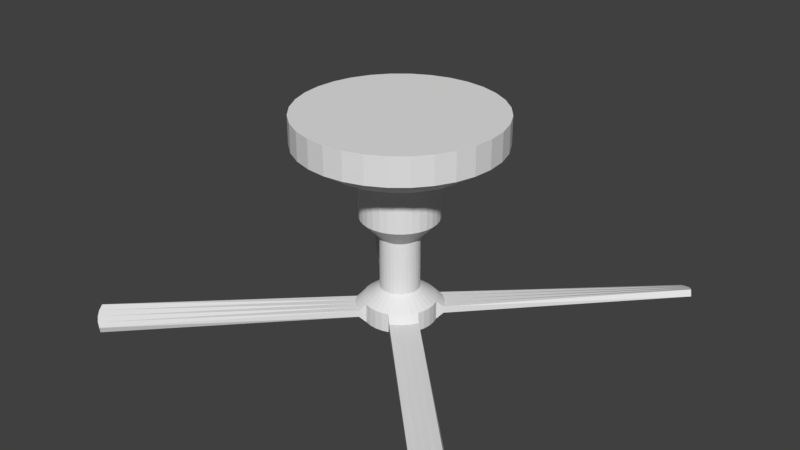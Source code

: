 # Source: Ceiling_Fan.blend  (saved by Blender 2.79.0; exported with 4.5.12 LTS)
import bpy
from mathutils import Matrix  # noqa: F401  (used for matrix-valued properties, if any)

bpy.ops.wm.read_factory_settings(use_empty=True)
scene = bpy.context.scene
scene.name = 'Scene'

# ---- collections
col_collection_1 = bpy.data.collections.new('Collection 1'); scene.collection.children.link(col_collection_1)

# ---- world
world_world = bpy.data.worlds.new('World'); scene.world = world_world
world_world.color = (0.05088, 0.05088, 0.05088)
world_world.use_sun_shadow = False
world_world.sun_shadow_jitter_overblur = 0.0
world_world.cycles.sampling_method = 'MANUAL'

# ---- meshes
me_cylinder = bpy.data.meshes.new('Cylinder')
me_cylinder.from_pydata([(0.0, 1.0, -0.2815), (0.0, 1.0, 0.0), (0.1951, 0.9808, -0.2815), (0.1951, 0.9808, 0.0), (0.3827, 0.9239, -0.2815), (0.3827, 0.9239, 0.0), (0.5556, 0.8315, -0.2815), (0.5556, 0.8315, 0.0), (0.0, -1.0, -0.2815), (0.0, -1.0, 0.0), (0.7071, 0.7071, -0.2815), (0.7071, 0.7071, 0.0), (0.8315, 0.5556, -0.2815), (0.8315, 0.5556, 0.0), (0.1951, -0.9808, -0.2815), (0.1951, -0.9808, 0.0), (1.0, 0.0, -0.2815), (1.0, 0.0, 0.0), (0.3827, -0.9239, -0.2815), (0.3827, -0.9239, 0.0), (0.5556, -0.8315, -0.2815), (0.5556, -0.8315, 0.0), (0.7071, -0.7071, -0.2815), (0.7071, -0.7071, 0.0), (0.8315, -0.5556, -0.2815), (0.8315, -0.5556, 0.0), (0.9239, -0.3827, -0.2815), (-0.1951, 0.9808, -0.2815), (-0.1951, 0.9808, 0.0), (-0.3827, 0.9239, -0.2815), (-0.3827, 0.9239, 0.0), (-0.5556, 0.8315, -0.2815), (-0.5556, 0.8315, 0.0), (-0.7071, 0.7071, -0.2815), (-0.7071, 0.7071, 0.0), (-0.8315, 0.5556, -0.2815), (-0.8315, 0.5556, 0.0), (-0.1951, -0.9808, -0.2815), (-0.1951, -0.9808, 0.0), (-1.0, 0.0, -0.2815), (-1.0, 0.0, 0.0), (-0.3827, -0.9239, -0.2815), (-0.3827, -0.9239, 0.0), (-0.5556, -0.8315, -0.2815), (-0.5556, -0.8315, 0.0), (-0.7071, -0.7071, -0.2815), (-0.7071, -0.7071, 0.0), (-0.8315, -0.5556, -0.2815), (-0.8315, -0.5556, 0.0), (-0.9239, -0.3827, -0.2815), (-0.9239, -0.3827, 0.0), (-0.9808, -0.1951, -0.2815), (-0.9808, -0.1951, 0.0), (-0.9239, 0.3827, -0.2815), (-0.9239, 0.3827, 0.0), (-0.9808, 0.1951, -0.2815), (-0.3774, -0.07506, -1.033), (-0.3848, 0.0, -1.033), (-0.9808, 0.1951, 0.0), (-0.3774, 0.07506, -1.033), (-0.3555, -0.1472, -1.033), (-0.3199, -0.2138, -1.033), (-0.3555, 0.1472, -1.033), (0.9239, -0.3827, 0.0), (-0.3199, 0.2138, -1.033), (0.9808, -0.1951, -0.2815), (0.9808, -0.1951, 0.0), (0.9239, 0.3827, -0.2815), (0.9239, 0.3827, 0.0), (0.9808, 0.1951, -0.2815), (0.3774, -0.07506, -1.033), (0.0, 0.3848, -1.033), (0.3848, 0.0, -1.033), (0.0, 0.3848, -0.558), (0.0, 0.7255, -0.458), (0.9808, 0.1951, 0.0), (0.3774, 0.07506, -1.033), (0.3555, -0.1472, -1.033), (0.3199, -0.2138, -1.033), (0.3555, 0.1472, -1.033), (0.3199, 0.2138, -1.033), (0.0, -0.3848, -1.033), (0.2721, 0.2721, -1.033), (0.0, -0.3848, -0.558), (0.0, -0.7255, -0.458), (0.2138, 0.3199, -1.033), (0.1472, 0.3555, -1.033), (0.07506, 0.3774, -1.033), (0.1415, 0.7116, -0.458), (0.07506, 0.3774, -0.558), (0.2776, 0.6703, -0.458), (0.1472, 0.3555, -0.558), (0.4031, 0.6032, -0.458), (0.2138, 0.3199, -0.558), (0.513, 0.513, -0.458), (0.2721, 0.2721, -0.558), (0.6032, 0.4031, -0.458), (0.2721, -0.2721, -1.033), (0.7255, 0.0, -0.458), (0.3848, 0.0, -0.558), (0.2138, -0.3199, -1.033), (0.1472, -0.3555, -1.033), (0.07506, -0.3774, -1.033), (-0.2721, 0.2721, -1.033), (-0.2138, 0.3199, -1.033), (-0.1472, 0.3555, -1.033), (-0.07506, 0.3774, -1.033), (-0.1415, 0.7116, -0.458), (-0.07506, 0.3774, -0.558), (-0.2776, 0.6703, -0.458), (-0.1472, 0.3555, -0.558), (-0.4031, 0.6032, -0.458), (-0.2138, 0.3199, -0.558), (-0.513, 0.513, -0.458), (-0.2721, 0.2721, -0.558), (-0.6032, 0.4031, -0.458), (-0.2721, -0.2721, -1.033), (-0.7255, 0.0, -0.458), (-0.3848, 0.0, -0.558), (-0.2138, -0.3199, -1.033), (-0.1472, -0.3555, -1.033), (-0.07506, -0.3774, -1.033), (-0.1415, -0.7116, -0.458), (-0.07506, -0.3774, -0.558), (-0.2776, -0.6703, -0.458), (-0.1472, -0.3555, -0.558), (-0.4031, -0.6032, -0.458), (-0.2138, -0.3199, -0.558), (-0.513, -0.513, -0.458), (-0.2721, -0.2721, -0.558), (-0.6032, -0.4031, -0.458), (0.1415, -0.7116, -0.458), (-0.3199, 0.2138, -0.558), (-0.6703, 0.2776, -0.458), (-0.3555, 0.1472, -0.558), (-0.7116, 0.1415, -0.458), (-0.3774, 0.07506, -0.558), (0.0, 0.05493, -2.227), (0.07506, -0.3774, -0.558), (-0.3199, -0.2138, -0.558), (-0.6703, -0.2776, -0.458), (-0.3555, -0.1472, -0.558), (-0.7116, -0.1415, -0.458), (-0.3774, -0.07506, -0.558), (0.2776, -0.6703, -0.458), (0.0, -0.05493, -2.227), (0.1472, -0.3555, -0.558), (-0.195, 0.0, -1.233), (0.4031, -0.6032, -0.458), (0.2138, -0.3199, -0.558), (0.513, -0.513, -0.458), (0.2721, -0.2721, -0.558), (0.6032, -0.4031, -0.458), (0.3199, 0.2138, -0.558), (0.0, -0.195, -1.233), (0.6703, 0.2776, -0.458), (0.3555, 0.1472, -0.558), (0.7116, 0.1415, -0.458), (0.3774, 0.07506, -0.558), (0.0, 0.195, -1.233), (-0.1913, 0.03804, -1.233), (-0.1802, 0.07462, -1.233), (-0.1621, 0.1083, -1.233), (0.3199, -0.2138, -0.558), (-0.1379, 0.1379, -1.233), (0.6703, -0.2776, -0.458), (0.3555, -0.1472, -0.558), (-0.1913, -0.03804, -1.233), (-0.1802, -0.07462, -1.233), (-0.1621, -0.1083, -1.233), (-0.1379, -0.1379, -1.233), (0.7116, -0.1415, -0.458), (0.3774, -0.07506, -0.558), (0.195, 0.0, -1.233), (0.0, -0.195, -1.77), (-0.1083, -0.1621, -1.233), (-0.07462, -0.1802, -1.233), (-0.03804, -0.1913, -1.233), (0.1913, 0.03804, -1.233), (0.1802, 0.07462, -1.233), (0.1621, 0.1083, -1.233), (0.1379, 0.1379, -1.233), (0.1913, -0.03804, -1.233), (0.0, 0.195, -1.77), (-0.1083, 0.1621, -1.233), (-0.195, 0.0, -1.77), (-0.07462, 0.1802, -1.233), (-0.03804, 0.1913, -1.233), (0.1802, -0.07462, -1.233), (0.1621, -0.1083, -1.233), (0.1379, -0.1379, -1.233), (0.1083, -0.1621, -1.233), (0.07462, -0.1802, -1.233), (0.03804, -0.1913, -1.233), (0.1083, 0.1621, -1.233), (0.195, 0.0, -1.77), (0.07462, 0.1802, -1.233), (0.0, -0.3639, -1.894), (0.03804, 0.1913, -1.233), (0.0, 0.3639, -1.894), (-0.1913, 0.03804, -1.77), (-0.1802, 0.07462, -1.77), (-0.1621, 0.1083, -1.77), (-0.1379, 0.1379, -1.77), (-0.1083, 0.1621, -1.77), (-0.1913, -0.03804, -1.77), (-0.1802, -0.07462, -1.77), (-0.1621, -0.1083, -1.77), (-0.1379, -0.1379, -1.77), (-0.1083, -0.1621, -1.77), (-0.3639, 0.0, -1.894), (-0.07463, 0.1802, -1.77), (-0.03804, 0.1913, -1.77), (0.1913, 0.03804, -1.77), (0.1802, 0.07462, -1.77), (0.1621, 0.1083, -1.77), (0.1379, 0.1379, -1.77), (-0.07463, -0.1802, -1.77), (0.1083, 0.1621, -1.77), (0.1913, -0.03804, -1.77), (-0.03804, -0.1913, -1.77), (0.1802, -0.07462, -1.77), (0.1621, -0.1083, -1.77), (0.1379, -0.1379, -1.77), (0.1083, -0.1621, -1.77), (0.3639, 0.0, -1.894), (0.07463, 0.1802, -1.77), (0.03804, 0.1913, -1.77), (0.07463, -0.1802, -1.77), (0.03804, -0.1913, -1.77), (0.0, -0.3639, -2.089), (0.0, 0.3639, -2.089), (-0.3569, -0.07099, -1.894), (-0.3362, -0.1393, -1.894), (-0.3569, 0.07099, -1.894), (-0.3026, -0.2022, -1.894), (-0.3639, 0.0, -2.089), (-0.3362, 0.1393, -1.894), (-0.3026, 0.2022, -1.894), (-0.2573, 0.2573, -1.894), (-0.2022, 0.3026, -1.894), (-0.1393, 0.3362, -1.894), (-0.07099, 0.3569, -1.894), (0.3569, -0.07099, -1.894), (-0.307, 0.307, -1.958), (0.3362, -0.1393, -1.894), (-0.01072, 0.05387, -2.227), (-0.3569, 0.07099, -2.089), (-0.3362, 0.1393, -2.089), (-0.3026, 0.2022, -2.089), (-0.2573, 0.2573, -2.089), (-0.2022, 0.3026, -2.089), (-0.1393, 0.3362, -2.089), (-0.07099, 0.3569, -2.089), (-0.03884, 0.03884, -2.227), (-0.02102, 0.05075, -2.227), (0.3569, 0.07099, -1.894), (0.3026, -0.2022, -1.894), (0.3639, 0.0, -2.089), (0.3362, 0.1393, -1.894), (-0.2573, -0.2573, -1.894), (-0.2022, -0.3026, -1.894), (-0.1393, -0.3362, -1.894), (-0.07099, -0.3569, -1.894), (0.3026, 0.2022, -1.894), (0.2573, 0.2573, -1.894), (-0.307, -0.307, -1.958), (0.2022, 0.3026, -1.894), (-0.01072, -0.05387, -2.227), (-0.3569, -0.07099, -2.089), (-0.3362, -0.1393, -2.089), (-0.3026, -0.2022, -2.089), (-0.2573, -0.2573, -2.089), (-0.2022, -0.3026, -2.089), (-0.1393, -0.3362, -2.089), (-0.07099, -0.3569, -2.089), (-0.03884, -0.03884, -2.227), (-0.02102, -0.05075, -2.227), (0.1393, 0.3362, -1.894), (0.07099, 0.3569, -1.894), (0.307, 0.307, -1.958), (0.01072, 0.05387, -2.227), (0.0, 0.0, 0.0), (0.3569, 0.07099, -2.089), (0.3362, 0.1393, -2.089), (0.3026, 0.2022, -2.089), (0.2573, 0.2573, -2.089), (0.0, -0.05493, -2.19), (-0.05493, 0.0, -2.19), (0.0, 0.05493, -2.19), (0.2022, 0.3026, -2.089), (0.1393, 0.3362, -2.089), (0.07099, 0.3569, -2.089), (0.03884, 0.03884, -2.227), (0.02102, 0.05075, -2.227), (0.2573, -0.2573, -1.894), (0.2022, -0.3026, -1.894), (0.1393, -0.3362, -1.894), (0.07099, -0.3569, -1.894), (-0.189, 0.3859, -2.026), (-0.03052, 0.04567, -2.227), (-0.05387, 0.01072, -2.227), (-0.307, 0.307, -2.026), (0.307, -0.307, -1.958), (0.01072, -0.05387, -2.227), (-0.2519, 0.3523, -2.026), (-0.04567, 0.03052, -2.227), (-0.05075, 0.02102, -2.227), (0.3569, -0.07099, -2.089), (0.3362, -0.1393, -2.089), (0.3026, -0.2022, -2.089), (0.2573, -0.2573, -2.089), (0.2022, -0.3026, -2.089), (0.1393, -0.3362, -2.089), (0.07099, -0.3569, -2.089), (0.03884, -0.03884, -2.227), (0.02102, -0.05075, -2.227), (-0.05387, 0.01072, -2.19), (-0.05075, 0.02102, -2.19), (-0.04567, 0.03052, -2.19), (-0.03884, 0.03884, -2.19), (-0.03052, 0.04567, -2.19), (-0.02102, 0.05075, -2.19), (-0.189, -0.3859, -2.026), (-0.03052, -0.04567, -2.227), (-0.05387, -0.01072, -2.227), (-0.307, -0.307, -2.026), (0.05493, 0.0, -2.19), (-0.2519, -0.3523, -2.026), (-0.04567, -0.03052, -2.227), (-0.05075, -0.02102, -2.227), (-0.05387, -0.01072, -2.19), (-0.05075, -0.02102, -2.19), (-0.04567, -0.03052, -2.19), (-0.03884, -0.03884, -2.19), (-0.03052, -0.04567, -2.19), (-0.02102, -0.05075, -2.19), (-0.01072, -0.05387, -2.19), (0.189, 0.3859, -2.026), (-2.06, -1.984, -1.935), (-2.018, -2.035, -1.96), (-1.966, -2.077, -1.986), (-1.907, -2.108, -2.01), (-2.09, -1.924, -1.91), (-2.077, -1.966, -1.998), (-2.035, -2.018, -2.024), (-1.984, -2.06, -2.049), (-1.924, -2.09, -2.074), (-2.108, -1.907, -1.974), (0.03052, 0.04567, -2.227), (0.05387, 0.01072, -2.227), (-0.3523, -0.2519, -1.958), (-0.3859, -0.189, -1.958), (-0.3859, -0.189, -2.026), (-0.2519, -0.3523, -1.958), (-0.189, -0.3859, -1.958), (-0.3523, -0.2519, -2.026), (0.307, 0.307, -2.026), (0.2519, 0.3523, -2.026), (0.04567, 0.03052, -2.227), (0.05075, 0.02102, -2.227), (-0.01072, 0.05387, -2.19), (0.05387, 0.01072, -2.19), (0.05075, 0.02102, -2.19), (-0.05493, 0.0, -2.227), (0.0, 0.0, -2.264), (0.04567, 0.03052, -2.19), (0.03884, 0.03884, -2.19), (0.03052, 0.04567, -2.19), (0.02102, 0.05075, -2.19), (-0.03007, 0.0, -2.259), (-0.01432, 0.0, -2.264), (-0.01404, -0.002793, -2.264), (-0.0295, -0.005867, -2.259), (0.0, -0.01432, -2.264), (0.0, -0.03007, -2.259), (-0.002793, -0.01404, -2.264), (-0.005867, -0.0295, -2.259), (-0.01012, -0.01012, -2.264), (-0.02127, -0.02127, -2.259), (-0.007954, -0.0119, -2.264), (-0.01671, -0.02501, -2.259), (-2.06, 1.984, -1.935), (-2.018, 2.035, -1.96), (-1.966, 2.077, -1.986), (-1.907, 2.108, -2.01), (-2.09, 1.924, -1.91), (-2.077, 1.966, -1.998), (-2.035, 2.018, -2.024), (-1.984, 2.06, -2.049), (-1.924, 2.09, -2.074), (-2.108, 1.907, -1.974), (0.189, -0.3859, -2.026), (0.03052, -0.04567, -2.227), (-0.3523, 0.2519, -1.958), (-0.3859, 0.189, -1.958), (-0.3859, 0.189, -2.026), (-0.2519, 0.3523, -1.958), (0.05387, -0.01072, -2.227), (0.307, -0.307, -2.026), (0.2519, -0.3523, -2.026), (0.04567, -0.03052, -2.227), (0.05075, -0.02102, -2.227), (0.05387, -0.01072, -2.19), (0.05075, -0.02102, -2.19), (0.04567, -0.03052, -2.19), (0.03884, -0.03884, -2.19), (0.03052, -0.04567, -2.19), (0.02102, -0.05075, -2.19), (-0.189, 0.3859, -1.958), (-0.3523, 0.2519, -2.026), (0.01072, -0.05387, -2.19), (2.06, -1.984, -1.935), (2.018, -2.035, -1.96), (1.966, -2.077, -1.986), (-0.005479, -0.01323, -2.264), (-0.01151, -0.02778, -2.259), (-0.0119, -0.007954, -2.264), (-0.02501, -0.01671, -2.259), (-0.01323, -0.005479, -2.264), (-0.02778, -0.01151, -2.259), (1.907, -2.108, -2.01), (2.09, -1.924, -1.91), (2.077, -1.966, -1.998), (2.035, -2.018, -2.024), (-0.0482, 0.0, -2.243), (-0.04024, 0.0, -2.253), (-0.03947, -0.007851, -2.253), (-0.04728, -0.009404, -2.243), (0.0, -0.04024, -2.253), (0.0, -0.0482, -2.243), (-0.009404, -0.04728, -2.243), (-0.007851, -0.03947, -2.253), (-0.03409, -0.03409, -2.243), (-0.02846, -0.02846, -2.253), (-0.02236, -0.03346, -2.253), (-0.02678, -0.04008, -2.243), (-0.01404, 0.002793, -2.264), (-0.0295, 0.005867, -2.259), (0.0, 0.01432, -2.264), (0.0, 0.03007, -2.259), (-0.002793, 0.01404, -2.264), (-0.005867, 0.0295, -2.259), (-0.01012, 0.01012, -2.264), (-0.02127, 0.02127, -2.259), (-0.007954, 0.0119, -2.264), (-0.01671, 0.02501, -2.259), (1.984, -2.06, -2.049), (1.924, -2.09, -2.074), (2.108, -1.907, -1.974), (0.3523, -0.2519, -1.958), (0.3859, -0.189, -1.958), (0.3859, -0.189, -2.026), (0.2519, -0.3523, -1.958), (0.189, -0.3859, -1.958), (0.3523, -0.2519, -2.026), (0.01072, 0.05387, -2.19), (0.05493, 0.0, -2.227), (0.03007, 0.0, -2.259), (0.01432, 0.0, -2.264), (0.01404, -0.002793, -2.264), (0.0295, -0.005867, -2.259), (0.002793, -0.01404, -2.264), (0.005867, -0.0295, -2.259), (0.01012, -0.01012, -2.264), (0.02127, -0.02127, -2.259), (0.007954, -0.0119, -2.264), (0.01671, -0.02501, -2.259), (-0.005479, 0.01323, -2.264), (-0.01151, 0.02778, -2.259), (-0.0119, 0.007954, -2.264), (-0.02501, 0.01671, -2.259), (-0.01323, 0.005479, -2.264), (-0.02778, 0.01151, -2.259), (-0.01845, -0.04454, -2.243), (-0.0154, -0.03718, -2.253), (-0.04008, -0.02678, -2.243), (-0.03346, -0.02236, -2.253), (-0.03718, -0.0154, -2.253), (-0.04454, -0.01845, -2.243), (2.06, 1.984, -1.935), (2.018, 2.035, -1.96), (-0.03947, 0.007851, -2.253), (-0.04728, 0.009404, -2.243), (0.0, 0.04024, -2.253), (0.0, 0.0482, -2.243), (-0.009404, 0.04728, -2.243), (-0.007851, 0.03947, -2.253), (-0.03409, 0.03409, -2.243), (-0.02846, 0.02846, -2.253), (-0.02236, 0.03346, -2.253), (-0.02678, 0.04008, -2.243), (1.966, 2.077, -1.986), (1.907, 2.108, -2.01), (2.09, 1.924, -1.91), (2.077, 1.966, -1.998), (2.035, 2.018, -2.024), (1.984, 2.06, -2.049), (1.924, 2.09, -2.074), (2.108, 1.907, -1.974), (0.3523, 0.2519, -1.958), (0.3859, 0.189, -1.958), (0.3859, 0.189, -2.026), (0.2519, 0.3523, -1.958), (0.189, 0.3859, -1.958), (0.3523, 0.2519, -2.026), (-0.1447, 0.0, -2.17), (-0.2825, 0.0, -2.126), (0.005479, -0.01323, -2.264), (0.01151, -0.02778, -2.259), (0.0119, -0.007954, -2.264), (0.02501, -0.01671, -2.259), (0.01323, -0.005479, -2.264), (0.02778, -0.01151, -2.259), (0.0482, 0.0, -2.243), (0.04024, 0.0, -2.253), (0.03947, -0.007851, -2.253), (0.04728, -0.009404, -2.243), (-0.01845, 0.04454, -2.243), (-0.0154, 0.03718, -2.253), (-0.04008, 0.02678, -2.243), (-0.03346, 0.02236, -2.253), (0.0, -0.2825, -2.126), (0.0, -0.1447, -2.17), (-0.2771, -0.05512, -2.126), (-0.1419, -0.02822, -2.17), (-0.261, -0.1081, -2.126), (-0.1337, -0.05536, -2.17), (-0.1203, -0.08038, -2.17), (-0.2349, -0.157, -2.126), (-0.1998, -0.1998, -2.126), (-0.1023, -0.1023, -2.17), (-0.157, -0.2349, -2.126), (-0.08038, -0.1203, -2.17), (-0.05536, -0.1337, -2.17), (-0.1081, -0.261, -2.126), (-0.02822, -0.1419, -2.17), (-0.05512, -0.2771, -2.126), (-0.03718, 0.0154, -2.253), (-0.04454, 0.01845, -2.243), (0.009404, -0.04728, -2.243), (0.007851, -0.03947, -2.253), (0.03409, -0.03409, -2.243), (0.02846, -0.02846, -2.253), (0.02236, -0.03346, -2.253), (0.02678, -0.04008, -2.243), (0.01404, 0.002793, -2.264), (0.0295, 0.005867, -2.259), (0.0, 0.2825, -2.126), (0.0, 0.1447, -2.17), (-0.2771, 0.05512, -2.126), (-0.1419, 0.02822, -2.17), (-0.261, 0.1081, -2.126), (-0.1337, 0.05536, -2.17), (-0.1203, 0.08038, -2.17), (-0.2349, 0.157, -2.126), (-0.1998, 0.1998, -2.126), (-0.1023, 0.1023, -2.17), (-0.157, 0.2349, -2.126), (-0.08038, 0.1203, -2.17), (-0.05536, 0.1337, -2.17), (-0.1081, 0.261, -2.126), (-0.02822, 0.1419, -2.17), (-0.05512, 0.2771, -2.126), (0.002793, 0.01404, -2.264), (0.005867, 0.0295, -2.259), (0.01012, 0.01012, -2.264), (0.02127, 0.02127, -2.259), (0.007954, 0.0119, -2.264), (0.01671, 0.02501, -2.259), (0.005479, 0.01323, -2.264), (0.01151, 0.02778, -2.259), (0.0119, 0.007954, -2.264), (0.02501, 0.01671, -2.259), (0.01323, 0.005479, -2.264), (0.02778, 0.01151, -2.259), (0.01845, -0.04454, -2.243), (0.0154, -0.03718, -2.253), (0.04008, -0.02678, -2.243), (0.03346, -0.02236, -2.253), (0.03718, -0.0154, -2.253), (0.04454, -0.01845, -2.243), (0.03947, 0.007851, -2.253), (0.04728, 0.009404, -2.243), (0.009404, 0.04728, -2.243), (0.007851, 0.03947, -2.253), (0.03409, 0.03409, -2.243), (0.02846, 0.02846, -2.253), (0.02236, 0.03346, -2.253), (0.02678, 0.04008, -2.243), (0.1447, 0.0, -2.17), (0.2825, 0.0, -2.126), (0.01845, 0.04454, -2.243), (0.0154, 0.03718, -2.253), (0.04008, 0.02678, -2.243), (0.03346, 0.02236, -2.253), (0.2771, -0.05512, -2.126), (0.1419, -0.02822, -2.17), (0.261, -0.1081, -2.126), (0.1337, -0.05536, -2.17), (0.1203, -0.08038, -2.17), (0.2349, -0.157, -2.126), (0.1998, -0.1998, -2.126), (0.1023, -0.1023, -2.17), (0.157, -0.2349, -2.126), (0.08038, -0.1203, -2.17), (0.05536, -0.1337, -2.17), (0.1081, -0.261, -2.126), (0.02822, -0.1419, -2.17), (0.05512, -0.2771, -2.126), (0.03718, 0.0154, -2.253), (0.04454, 0.01845, -2.243), (0.2771, 0.05512, -2.126), (0.1419, 0.02822, -2.17), (0.261, 0.1081, -2.126), (0.1337, 0.05536, -2.17), (0.1203, 0.08038, -2.17), (0.2349, 0.157, -2.126), (0.1998, 0.1998, -2.126), (0.1023, 0.1023, -2.17), (0.157, 0.2349, -2.126), (0.08038, 0.1203, -2.17), (0.05536, 0.1337, -2.17), (0.1081, 0.261, -2.126), (0.02822, 0.1419, -2.17), (0.05512, 0.2771, -2.126)], [], [(24, 26, 63, 25), (6, 7, 11, 10), (73, 89, 87, 71), (151, 97, 78, 163), (146, 101, 100, 149), (18, 144, 148, 20), (224, 296, 295, 223), (189, 222, 221, 188), (406, 603, 605, 407), (166, 77, 70, 172), (155, 157, 158, 156), (97, 190, 189, 78), (69, 16, 98, 157), (74, 88, 89, 73), (163, 78, 77, 166), (18, 20, 21, 19), (35, 53, 54, 36), (29, 31, 32, 30), (31, 33, 34, 32), (73, 71, 106, 108), (27, 107, 109, 29), (150, 151, 163, 152), (108, 106, 105, 110), (202, 238, 237, 201), (55, 135, 117, 39), (74, 73, 108, 107), (111, 112, 114, 113), (41, 42, 44, 43), (43, 44, 46, 45), (83, 123, 121, 81), (37, 41, 124, 122), (47, 48, 50, 49), (51, 39, 117, 142), (161, 201, 200, 160), (126, 128, 129, 127), (84, 122, 123, 83), (133, 134, 136, 135), (77, 188, 182, 70), (129, 139, 61, 116), (125, 127, 119, 120), (41, 43, 126, 124), (153, 156, 79, 80), (12, 67, 155, 96), (216, 215, 264, 265), (222, 257, 245, 221), (214, 213, 256, 259), (162, 202, 201, 161), (205, 185, 210, 232), (127, 129, 116, 119), (115, 132, 134, 133), (188, 221, 219, 182), (109, 110, 112, 111), (245, 309, 308, 243), (101, 192, 191, 100), (116, 61, 169, 170), (363, 366, 616, 615), (93, 95, 82, 85), (338, 504, 493, 498), (504, 503, 492, 493), (327, 362, 613, 590), (284, 283, 612, 614), (85, 82, 181, 194), (178, 173, 195, 213), (168, 167, 205, 206), (76, 72, 173, 178), (88, 90, 91, 89), (29, 109, 111, 31), (200, 234, 210, 185), (156, 158, 76, 79), (152, 163, 166, 165), (366, 363, 360, 359), (71, 159, 187, 106), (399, 424, 447, 400), (31, 111, 113, 33), (312, 604, 602, 311), (139, 141, 60, 61), (20, 148, 150, 22), (366, 367, 619, 616), (81, 121, 177, 154), (47, 49, 140, 130), (82, 80, 180, 181), (130, 140, 141, 139), (286, 290, 358, 357), (67, 69, 157, 155), (43, 45, 128, 126), (546, 574, 575, 547), (194, 181, 216, 218), (198, 196, 226, 227), (144, 146, 149, 148), (136, 59, 57, 118), (620, 618, 619, 621), (104, 184, 164, 103), (6, 10, 94, 92), (169, 168, 206, 207), (134, 62, 59, 136), (113, 114, 132, 115), (123, 125, 120, 121), (81, 154, 193, 102), (110, 105, 104, 112), (49, 51, 142, 140), (311, 602, 601, 310), (119, 116, 170, 175), (90, 92, 93, 91), (171, 172, 99, 98), (140, 142, 143, 141), (141, 143, 56, 60), (512, 513, 511, 510), (142, 117, 118, 143), (132, 64, 62, 134), (100, 191, 190, 97), (191, 224, 223, 190), (96, 155, 156, 153), (91, 93, 85, 86), (124, 126, 127, 125), (454, 421, 414, 453), (35, 115, 133, 53), (26, 165, 171, 65), (67, 68, 75, 69), (112, 104, 103, 114), (568, 570, 571, 569), (207, 206, 233, 235), (53, 133, 135, 55), (308, 596, 591, 258), (157, 98, 99, 158), (187, 212, 211, 186), (103, 164, 162, 64), (128, 130, 139, 129), (367, 368, 621, 619), (135, 136, 118, 117), (158, 99, 72, 76), (105, 186, 184, 104), (80, 79, 179, 180), (264, 259, 501, 500), (309, 598, 596, 308), (177, 176, 217, 220), (405, 600, 603, 406), (286, 285, 617, 618), (362, 363, 615, 613), (172, 70, 72, 99), (180, 179, 214, 215), (199, 279, 292, 231), (165, 166, 172, 171), (237, 248, 247, 234), (184, 204, 203, 164), (175, 170, 208, 209), (24, 152, 165, 26), (122, 124, 125, 123), (56, 57, 147, 167), (107, 108, 110, 109), (131, 138, 146, 144), (182, 219, 195, 173), (193, 229, 228, 192), (313, 607, 604, 312), (143, 118, 57, 56), (190, 223, 222, 189), (223, 295, 257, 222), (228, 297, 296, 224), (259, 256, 283, 284), (327, 590, 597, 403), (59, 160, 147, 57), (221, 245, 243, 219), (61, 60, 168, 169), (206, 205, 232, 233), (290, 286, 618, 620), (318, 553, 554, 319), (203, 239, 238, 202), (280, 500, 480, 481), (170, 169, 207, 208), (208, 207, 235, 260), (542, 543, 579, 578), (247, 550, 507, 236), (281, 294, 592, 584), (120, 119, 175, 176), (511, 579, 543, 465), (459, 458, 461, 460), (181, 180, 215, 216), (283, 258, 591, 612), (197, 263, 275, 230), (265, 264, 500, 280), (201, 237, 234, 200), (64, 162, 161, 62), (199, 231, 253, 242), (315, 542, 578, 401), (209, 208, 260, 261), (121, 120, 176, 177), (164, 203, 202, 162), (299, 390, 385, 409), (248, 552, 550, 247), (226, 218, 267, 278), (409, 385, 384, 397), (452, 449, 423, 455), (167, 147, 185, 205), (333, 334, 531, 528), (623, 620, 621, 622), (565, 440, 484, 585), (393, 545, 542, 315), (602, 603, 600, 601), (272, 271, 529, 530), (159, 183, 212, 187), (291, 278, 504, 338), (269, 236, 507, 524), (290, 291, 338, 358), (294, 349, 589, 592), (561, 560, 559, 558), (106, 187, 186, 105), (204, 240, 239, 203), (83, 81, 102, 138), (369, 456, 624, 622), (233, 232, 269, 270), (407, 393, 315, 406), (319, 554, 557, 320), (317, 551, 553, 318), (355, 354, 341, 342), (413, 424, 423, 412), (545, 544, 543, 542), (160, 200, 185, 147), (288, 331, 525, 506), (334, 335, 533, 531), (455, 423, 424, 399), (250, 556, 555, 249), (326, 328, 346, 345), (604, 605, 603, 602), (466, 467, 509, 508), (323, 355, 342, 347), (336, 337, 536, 534), (332, 333, 528, 527), (369, 368, 349, 294), (284, 285, 505, 502), (270, 269, 524, 526), (617, 614, 615, 616), (4, 6, 92, 90), (320, 557, 559, 321), (322, 560, 562, 361), (10, 12, 96, 94), (291, 290, 620, 623), (231, 292, 625, 548), (584, 592, 593, 585), (547, 575, 610, 582), (385, 390, 389, 384), (293, 359, 594, 586), (274, 273, 532, 535), (211, 241, 240, 204), (244, 383, 382, 394), (33, 113, 115, 35), (65, 16, 17, 66), (510, 511, 465, 464), (174, 220, 263, 197), (578, 579, 580, 581), (302, 388, 389, 305), (503, 280, 481, 492), (402, 581, 517, 398), (22, 24, 25, 23), (501, 502, 499, 494), (460, 461, 513, 512), (288, 506, 551, 317), (230, 275, 537, 522), (79, 76, 178, 179), (339, 343, 348, 344), (351, 352, 343, 339), (359, 360, 611, 594), (8, 9, 38, 37), (38, 9, 282, 40, 52, 50, 48, 46, 44, 42), (245, 451, 452, 309), (408, 316, 393, 407), (8, 37, 122, 84), (581, 580, 516, 517), (406, 315, 401, 405), (183, 227, 279, 199), (625, 623, 622, 624), (114, 103, 64, 132), (548, 549, 562, 563), (556, 557, 554, 555), (341, 340, 345, 346), (552, 553, 551, 550), (212, 242, 241, 211), (234, 247, 236, 210), (154, 174, 229, 193), (518, 519, 490, 491), (492, 481, 496, 497), (362, 327, 457, 350), (337, 287, 523, 536), (540, 541, 577, 576), (176, 175, 209, 217), (517, 516, 515, 514), (403, 398, 457, 327), (407, 605, 606, 408), (363, 362, 350, 360), (472, 473, 471, 470), (468, 469, 442, 441), (51, 52, 40, 39), (219, 243, 225, 195), (340, 339, 344, 345), (285, 286, 357, 505), (271, 270, 526, 529), (257, 450, 451, 245), (353, 356, 344, 348), (462, 463, 375, 374), (275, 274, 535, 537), (563, 562, 560, 561), (356, 326, 345, 344), (467, 544, 577, 509), (26, 65, 66, 63), (470, 471, 444, 443), (483, 482, 426, 425), (220, 217, 262, 263), (321, 559, 560, 322), (500, 501, 494, 480), (491, 490, 489, 488), (596, 597, 590, 591), (465, 543, 544, 467), (441, 442, 440, 439), (352, 353, 348, 343), (480, 494, 499, 495), (232, 210, 236, 269), (571, 565, 585, 593), (513, 580, 579, 511), (342, 341, 346, 347), (403, 597, 599, 404), (437, 438, 473, 472), (3, 1, 282, 17, 75, 68, 13, 11, 7, 5), (217, 209, 261, 262), (273, 272, 530, 532), (361, 562, 549, 289), (145, 430, 540, 304), (392, 448, 421, 454), (384, 389, 388, 383), (430, 429, 541, 540), (410, 387, 388, 302), (249, 555, 552, 248), (374, 365, 459, 460, 512, 510, 464, 466, 508, 462), (612, 591, 590, 613), (408, 606, 608, 411), (305, 389, 390, 299), (49, 50, 52, 51), (461, 516, 580, 513), (0, 1, 3, 2), (8, 84, 131, 14), (618, 617, 616, 619), (453, 414, 413, 303), (263, 262, 274, 275), (509, 577, 541, 463), (354, 266, 340, 341), (573, 567, 587, 595), (149, 100, 97, 151), (508, 509, 463, 462), (335, 336, 534, 533), (45, 46, 48, 47), (102, 193, 192, 101), (520, 521, 538, 539), (154, 177, 220, 174), (266, 351, 339, 340), (357, 358, 497, 496), (0, 2, 88, 74), (481, 480, 495, 496), (60, 56, 167, 168), (360, 350, 583, 611), (488, 489, 521, 520), (586, 594, 595, 587), (45, 47, 130, 128), (71, 87, 198, 159), (395, 386, 391, 396), (331, 332, 527, 525), (289, 456, 281, 137), (328, 323, 347, 346), (86, 85, 194, 196), (197, 230, 314, 298), (37, 38, 42, 41), (252, 561, 558, 251), (186, 211, 204, 184), (601, 600, 599, 598), (396, 391, 387, 410), (253, 563, 561, 252), (251, 558, 556, 250), (53, 55, 58, 54), (137, 281, 584, 485), (575, 573, 595, 610), (183, 199, 242, 212), (278, 267, 503, 504), (242, 253, 252, 241), (62, 161, 160, 59), (368, 369, 622, 621), (33, 35, 36, 34), (78, 189, 188, 77), (572, 566, 567, 573), (159, 198, 227, 183), (397, 384, 383, 244), (368, 367, 293, 349), (213, 195, 225, 256), (174, 197, 298, 229), (10, 11, 13, 12), (589, 586, 587, 588), (314, 609, 607, 313), (259, 284, 502, 501), (609, 608, 606, 607), (303, 413, 412, 450), (316, 576, 545, 393), (138, 102, 101, 146), (273, 274, 323, 328), (260, 235, 351, 266), (271, 272, 326, 356), (233, 270, 353, 352), (261, 260, 266, 354), (274, 262, 355, 323), (262, 261, 354, 355), (270, 271, 356, 353), (235, 233, 352, 351), (272, 273, 328, 326), (377, 375, 429, 432), (298, 314, 313, 297), (361, 246, 255, 322), (370, 426, 482, 438), (485, 584, 585, 484), (230, 522, 609, 314), (0, 27, 28, 1), (412, 423, 449, 422), (331, 288, 364, 325), (394, 382, 386, 395), (287, 337, 268, 145), (383, 388, 387, 382), (0, 74, 107, 27), (411, 304, 316, 408), (87, 86, 196, 198), (459, 546, 547, 458), (337, 336, 277, 268), (583, 514, 515, 582), (335, 334, 276, 324), (336, 335, 324, 277), (27, 29, 30, 28), (231, 548, 563, 253), (564, 439, 440, 565), (28, 30, 32, 34, 36, 54, 58, 40, 282, 1), (55, 39, 40, 58), (576, 577, 544, 545), (332, 331, 325, 330), (92, 94, 95, 93), (382, 387, 391, 386), (333, 332, 330, 329), (522, 523, 608, 609), (334, 333, 329, 276), (374, 376, 415, 380, 378, 417, 419, 372, 371, 365), (373, 420, 478, 427), (411, 608, 523, 287), (279, 278, 291, 292), (469, 519, 487, 442), (145, 268, 431, 430), (317, 301, 364, 288), (446, 490, 519, 469), (370, 373, 427, 426), (320, 254, 306, 319), (458, 547, 582, 515), (456, 289, 549, 624), (12, 13, 68, 67), (418, 379, 434, 477), (420, 418, 477, 478), (381, 416, 475, 435), (296, 453, 303, 295), (442, 487, 484, 440), (330, 325, 428, 479), (65, 171, 98, 16), (322, 255, 300, 321), (306, 520, 539, 307), (285, 284, 614, 617), (179, 178, 213, 214), (14, 131, 144, 18), (8, 14, 15, 9), (569, 571, 593, 588), (254, 488, 520, 306), (379, 381, 435, 434), (574, 572, 573, 575), (2, 4, 90, 88), (20, 22, 23, 21), (416, 377, 432, 475), (277, 324, 436, 474), (300, 491, 488, 254), (137, 485, 486, 246), (325, 364, 425, 428), (594, 611, 610, 595), (451, 422, 449, 452), (319, 306, 307, 318), (570, 564, 565, 571), (592, 589, 588, 593), (421, 448, 447, 414), (567, 569, 588, 587), (598, 599, 597, 596), (313, 392, 454, 297), (2, 3, 5, 4), (248, 396, 410, 249), (329, 330, 479, 476), (400, 447, 448, 392), (301, 483, 425, 364), (287, 145, 304, 411), (444, 489, 490, 446), (268, 277, 474, 431), (4, 5, 7, 6), (243, 308, 258, 225), (310, 455, 399, 311), (276, 329, 476, 433), (324, 276, 433, 436), (297, 454, 453, 296), (256, 225, 258, 283), (255, 518, 491, 300), (94, 96, 153, 95), (371, 372, 373, 370), (376, 374, 375, 377), (378, 380, 381, 379), (611, 583, 582, 610), (218, 216, 265, 267), (304, 540, 576, 316), (215, 214, 259, 264), (89, 91, 86, 87), (464, 465, 467, 466), (607, 606, 605, 604), (148, 149, 151, 150), (404, 599, 600, 405), (493, 492, 497, 498), (292, 291, 623, 625), (239, 244, 394, 238), (249, 410, 302, 250), (240, 397, 244, 239), (238, 394, 395, 237), (250, 302, 305, 251), (241, 409, 397, 240), (237, 395, 396, 248), (252, 299, 409, 241), (414, 447, 424, 413), (70, 182, 173, 72), (566, 568, 569, 567), (251, 305, 299, 252), (415, 376, 377, 416), (417, 378, 379, 418), (380, 415, 416, 381), (372, 419, 420, 373), (419, 417, 418, 420), (614, 612, 613, 615), (456, 369, 294, 281), (428, 425, 426, 427), (430, 431, 432, 429), (436, 433, 434, 435), (310, 601, 598, 309), (289, 137, 246, 361), (321, 300, 254, 320), (439, 365, 371, 437, 472, 470, 443, 445, 468, 441), (471, 521, 489, 444), (318, 307, 301, 317), (14, 18, 19, 15), (84, 83, 138, 131), (192, 228, 224, 191), (227, 226, 278, 279), (401, 578, 581, 402), (307, 539, 483, 301), (295, 303, 450, 257), (196, 194, 218, 226), (505, 357, 496, 495), (371, 370, 438, 437), (246, 486, 518, 255), (95, 153, 80, 82), (548, 625, 624, 549), (463, 541, 429, 375), (22, 150, 152, 24), (438, 482, 538, 473), (473, 538, 521, 471), (431, 474, 475, 432), (433, 476, 477, 434), (474, 436, 435, 475), (479, 428, 427, 478), (476, 479, 478, 477), (229, 298, 297, 228), (529, 526, 527, 528), (558, 559, 557, 556), (398, 517, 514, 457), (445, 446, 469, 468), (485, 484, 487, 486), (15, 19, 21, 23, 25, 63, 66, 17, 282, 9), (450, 412, 422, 451), (358, 338, 498, 497), (535, 532, 533, 534), (309, 452, 455, 310), (349, 293, 586, 589), (458, 515, 516, 461), (267, 265, 280, 503), (69, 75, 17, 16), (367, 366, 359, 293), (312, 400, 392, 313), (311, 399, 400, 312), (502, 505, 495, 499), (404, 402, 398, 403), (532, 530, 531, 533), (486, 487, 519, 518), (555, 554, 553, 552), (550, 551, 506, 507), (405, 401, 402, 404), (539, 538, 482, 483), (439, 564, 570, 568, 566, 572, 574, 546, 459, 365), (537, 535, 534, 536), (530, 529, 528, 531), (526, 524, 525, 527), (522, 537, 536, 523), (524, 507, 506, 525), (350, 457, 514, 583), (443, 444, 446, 445)])
me_cylinder.use_remesh_preserve_volume = False
me_cylinder.use_remesh_preserve_attributes = False
me_cylinder.use_mirror_vertex_groups = False
me_cylinder.update()

# ---- objects
ob_cylinder = bpy.data.objects.new('Cylinder', me_cylinder)

# ---- transforms, parenting, visibility, modifiers, constraints
ob_cylinder.location = (0.0, 0.0, 0.0)
ob_cylinder.lineart.crease_threshold = 0.0

# ---- collection membership
col_collection_1.objects.link(ob_cylinder)

# ---- scene / render settings (as saved in the file)
scene.frame_start = 1; scene.frame_end = 250; scene.frame_set(1)
scene.render.engine = 'BLENDER_EEVEE_NEXT'
scene.render.resolution_percentage = 50
scene.render.dither_intensity = 0.0
scene.cycles.use_denoising = False
scene.cycles.samples = 128
scene.cycles.sampling_pattern = 'TABULATED_SOBOL'
scene.cycles.use_adaptive_sampling = False
scene.cycles.use_light_tree = False
scene.cycles.blur_glossy = 0.0
scene.cycles.sample_clamp_indirect = 0.0
scene.view_settings.view_transform = 'Standard'
bpy.context.view_layer.update()

# ---- added for rendering (the .blend has no active camera and no usable light): camera, sun
cam_auto = bpy.data.cameras.new('AutoCamera')
cam_auto.lens = 50.0
cam_auto.sensor_width = 36.0
cam_auto.clip_end = 1000.0
ob_auto_camera = bpy.data.objects.new('AutoCamera', cam_auto)
scene.collection.objects.link(ob_auto_camera)
ob_auto_camera.location = (5.90011, -7.08013, 3.58813)
ob_auto_camera.rotation_euler = (1.09748, -7.21219e-08, 0.694738)
scene.camera = ob_auto_camera
light_auto_sun = bpy.data.lights.new('AutoSun', 'SUN')
light_auto_sun.energy = 3.0
light_auto_sun.angle = 0.0523599
ob_auto_sun = bpy.data.objects.new('AutoSun', light_auto_sun)
scene.collection.objects.link(ob_auto_sun)
ob_auto_sun.rotation_euler = (0.872665, 0.174533, 0.523599)
bpy.context.view_layer.update()

